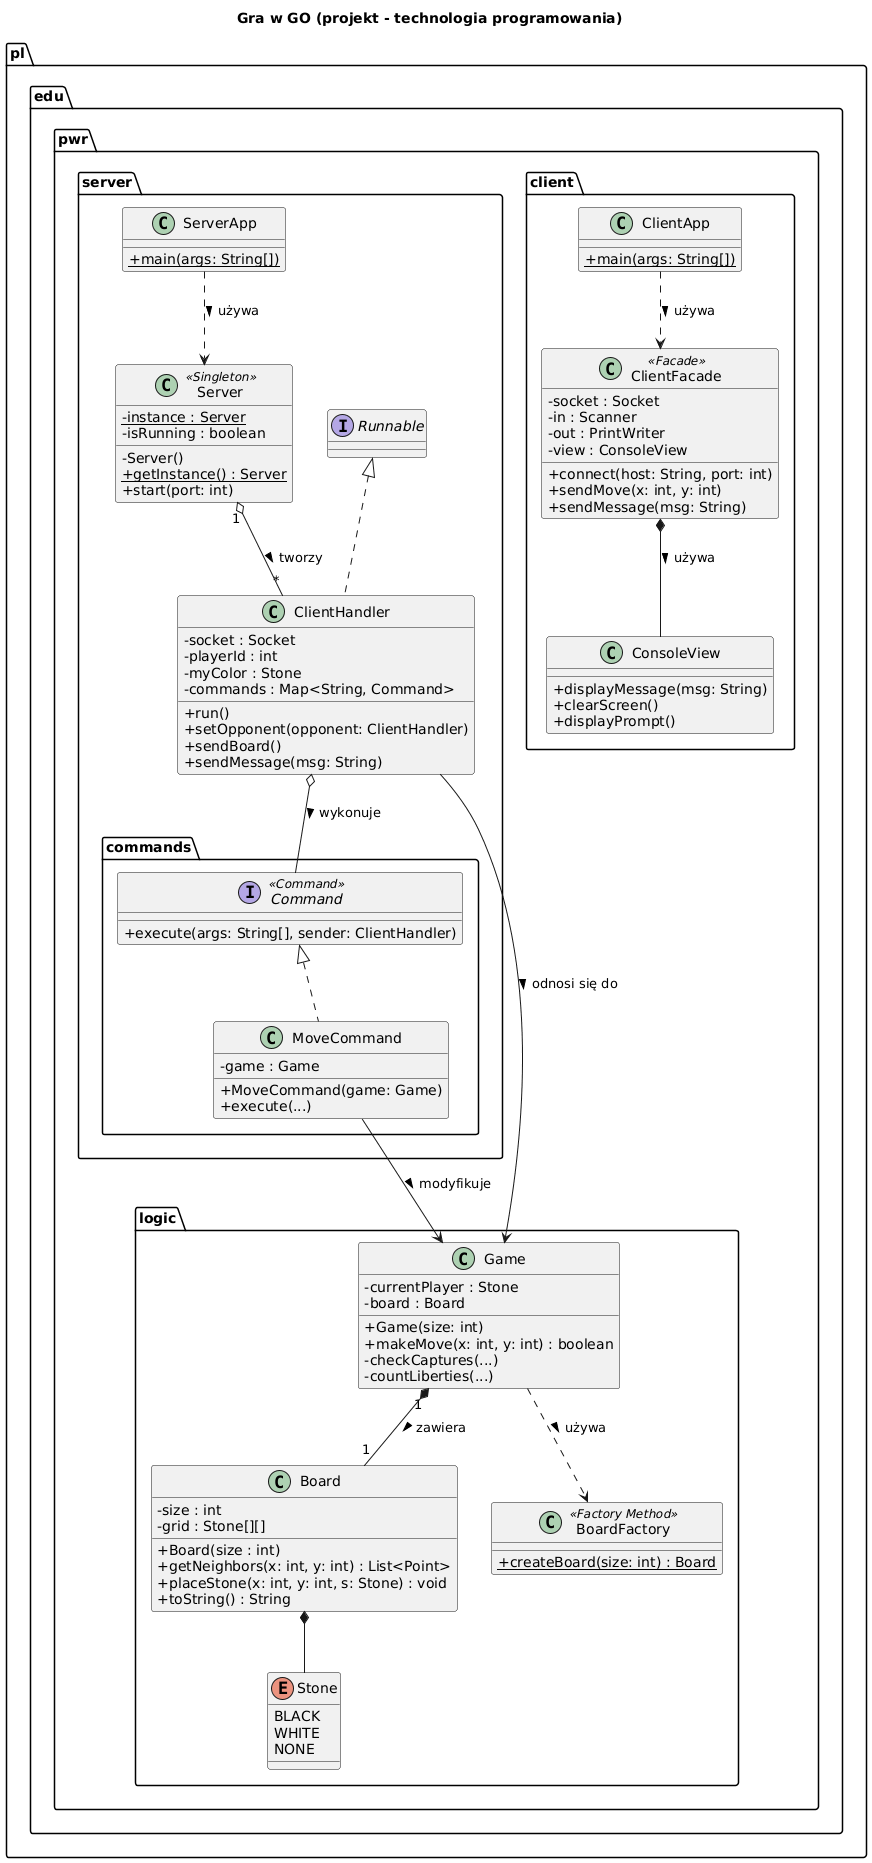

The diagram above was rendered by PlantUML. Its source (embedded in the PNG):
@startuml
title Gra w GO (projekt - technologia programowania)
skinparam classAttributeIconSize 0

package "pl.edu.pwr.logic" {
  enum Stone {
    BLACK
    WHITE
    NONE
  }

  class Board {
    - size : int
    - grid : Stone[][]
    + Board(size : int)
    + getNeighbors(x: int, y: int) : List<Point>
    + placeStone(x: int, y: int, s: Stone) : void
    + toString() : String
  }

  class BoardFactory <<Factory Method>> {
    + {static} createBoard(size: int) : Board
  }

  class Game {
    - currentPlayer : Stone
    - board : Board
    + Game(size: int)
    + makeMove(x: int, y: int) : boolean
    - checkCaptures(...)
    - countLiberties(...)
  }

  Game "1" *-- "1" Board : zawiera >
  Game ..> BoardFactory : używa >
  Board *-- Stone
}

package "pl.edu.pwr.server" {
  class ServerApp {
    + {static} main(args: String[])
  }

  class Server <<Singleton>> {
    - {static} instance : Server
    - isRunning : boolean
    - Server()
    + {static} getInstance() : Server
    + start(port: int)
  }

  class ClientHandler implements Runnable {
    - socket : Socket
    - playerId : int
    - myColor : Stone
    - commands : Map<String, Command>
    + run()
    + setOpponent(opponent: ClientHandler)
    + sendBoard()
    + sendMessage(msg: String)
  }

  package "commands" {
    interface Command <<Command>> {
      + execute(args: String[], sender: ClientHandler)
    }

    class MoveCommand implements Command {
      - game : Game
      + MoveCommand(game: Game)
      + execute(...)
    }
  }

  ServerApp ..> Server : używa >
  Server "1" o-- "*" ClientHandler : tworzy >
  ClientHandler o-- Command : wykonuje >
  ClientHandler --> Game : odnosi się do >
  MoveCommand --> Game : modyfikuje >
}

package "pl.edu.pwr.client" {
  class ClientApp {
    + {static} main(args: String[])
  }

  class ClientFacade <<Facade>> {
    - socket : Socket
    - in : Scanner
    - out : PrintWriter
    - view : ConsoleView
    + connect(host: String, port: int)
    + sendMove(x: int, y: int)
    + sendMessage(msg: String)
  }

  class ConsoleView {
    + displayMessage(msg: String)
    + clearScreen()
    + displayPrompt()
  }

  ClientApp ..> ClientFacade : używa >
  ClientFacade *-- ConsoleView : używa >
}
@enduml